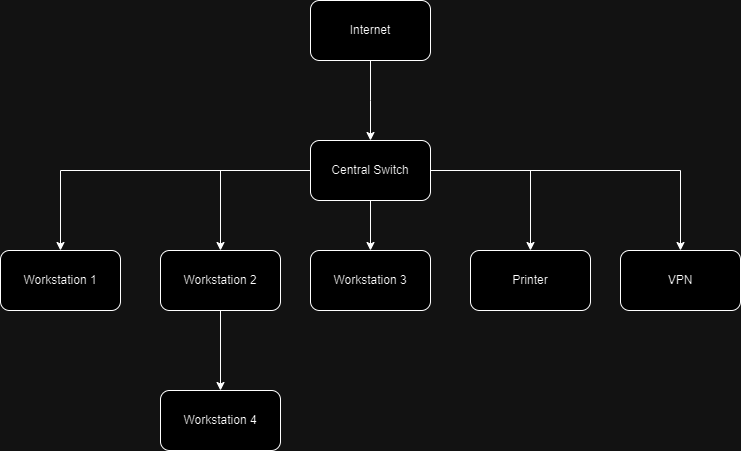

The diagram above was exported from draw.io. Its source (the exported page's mxGraphModel, read from the mxfile embedded in the PNG):
<mxGraphModel dx="1290" dy="556" grid="1" gridSize="10" guides="1" tooltips="1" connect="1" arrows="1" fold="1" page="1" pageScale="1" pageWidth="850" pageHeight="1100" math="0" shadow="0">
  <root>
    <mxCell id="0" />
    <mxCell id="1" parent="0" />
    <mxCell id="S0DCtYb2_cxJNPCH0jhv-2" style="edgeStyle=orthogonalEdgeStyle;rounded=0;orthogonalLoop=1;jettySize=auto;html=1;" edge="1" parent="1" source="S0DCtYb2_cxJNPCH0jhv-1">
      <mxGeometry relative="1" as="geometry">
        <mxPoint x="440" y="220" as="targetPoint" />
      </mxGeometry>
    </mxCell>
    <mxCell id="S0DCtYb2_cxJNPCH0jhv-1" value="Internet" style="rounded=1;whiteSpace=wrap;html=1;" vertex="1" parent="1">
      <mxGeometry x="380" y="80" width="120" height="60" as="geometry" />
    </mxCell>
    <mxCell id="S0DCtYb2_cxJNPCH0jhv-5" value="" style="edgeStyle=orthogonalEdgeStyle;rounded=0;orthogonalLoop=1;jettySize=auto;html=1;" edge="1" parent="1" source="S0DCtYb2_cxJNPCH0jhv-3" target="S0DCtYb2_cxJNPCH0jhv-4">
      <mxGeometry relative="1" as="geometry" />
    </mxCell>
    <mxCell id="S0DCtYb2_cxJNPCH0jhv-7" value="" style="edgeStyle=orthogonalEdgeStyle;rounded=0;orthogonalLoop=1;jettySize=auto;html=1;" edge="1" parent="1" source="S0DCtYb2_cxJNPCH0jhv-3" target="S0DCtYb2_cxJNPCH0jhv-6">
      <mxGeometry relative="1" as="geometry" />
    </mxCell>
    <mxCell id="S0DCtYb2_cxJNPCH0jhv-9" value="" style="edgeStyle=orthogonalEdgeStyle;rounded=0;orthogonalLoop=1;jettySize=auto;html=1;" edge="1" parent="1" source="S0DCtYb2_cxJNPCH0jhv-3" target="S0DCtYb2_cxJNPCH0jhv-8">
      <mxGeometry relative="1" as="geometry" />
    </mxCell>
    <mxCell id="S0DCtYb2_cxJNPCH0jhv-11" value="" style="edgeStyle=orthogonalEdgeStyle;rounded=0;orthogonalLoop=1;jettySize=auto;html=1;" edge="1" parent="1" source="S0DCtYb2_cxJNPCH0jhv-3" target="S0DCtYb2_cxJNPCH0jhv-10">
      <mxGeometry relative="1" as="geometry" />
    </mxCell>
    <mxCell id="S0DCtYb2_cxJNPCH0jhv-13" value="" style="edgeStyle=orthogonalEdgeStyle;rounded=0;orthogonalLoop=1;jettySize=auto;html=1;" edge="1" parent="1" source="S0DCtYb2_cxJNPCH0jhv-3" target="S0DCtYb2_cxJNPCH0jhv-12">
      <mxGeometry relative="1" as="geometry" />
    </mxCell>
    <mxCell id="S0DCtYb2_cxJNPCH0jhv-3" value="Central Switch" style="rounded=1;whiteSpace=wrap;html=1;" vertex="1" parent="1">
      <mxGeometry x="380" y="220" width="120" height="60" as="geometry" />
    </mxCell>
    <mxCell id="S0DCtYb2_cxJNPCH0jhv-4" value="Workstation 1" style="whiteSpace=wrap;html=1;rounded=1;" vertex="1" parent="1">
      <mxGeometry x="70" y="330" width="120" height="60" as="geometry" />
    </mxCell>
    <mxCell id="S0DCtYb2_cxJNPCH0jhv-15" value="" style="edgeStyle=orthogonalEdgeStyle;rounded=0;orthogonalLoop=1;jettySize=auto;html=1;" edge="1" parent="1" source="S0DCtYb2_cxJNPCH0jhv-6" target="S0DCtYb2_cxJNPCH0jhv-14">
      <mxGeometry relative="1" as="geometry" />
    </mxCell>
    <mxCell id="S0DCtYb2_cxJNPCH0jhv-6" value="Workstation 2" style="rounded=1;whiteSpace=wrap;html=1;" vertex="1" parent="1">
      <mxGeometry x="230" y="330" width="120" height="60" as="geometry" />
    </mxCell>
    <mxCell id="S0DCtYb2_cxJNPCH0jhv-8" value="Workstation 3" style="rounded=1;whiteSpace=wrap;html=1;" vertex="1" parent="1">
      <mxGeometry x="380" y="330" width="120" height="60" as="geometry" />
    </mxCell>
    <mxCell id="S0DCtYb2_cxJNPCH0jhv-10" value="Printer" style="rounded=1;whiteSpace=wrap;html=1;" vertex="1" parent="1">
      <mxGeometry x="540" y="330" width="120" height="60" as="geometry" />
    </mxCell>
    <mxCell id="S0DCtYb2_cxJNPCH0jhv-12" value="VPN" style="rounded=1;whiteSpace=wrap;html=1;" vertex="1" parent="1">
      <mxGeometry x="690" y="330" width="120" height="60" as="geometry" />
    </mxCell>
    <mxCell id="S0DCtYb2_cxJNPCH0jhv-14" value="Workstation 4" style="rounded=1;whiteSpace=wrap;html=1;" vertex="1" parent="1">
      <mxGeometry x="230" y="470" width="120" height="60" as="geometry" />
    </mxCell>
  </root>
</mxGraphModel>